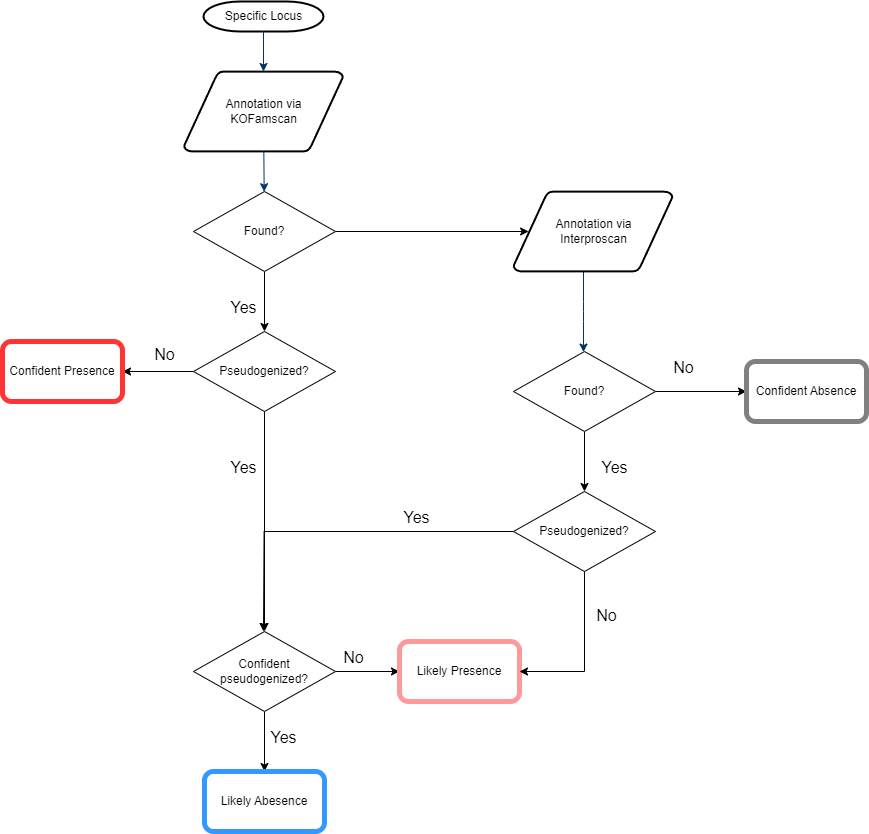

The diagram above was exported from draw.io. Its source (the exported page's mxGraphModel, read from the mxfile embedded in the PNG):
<mxGraphModel dx="1500" dy="899" grid="1" gridSize="10" guides="1" tooltips="1" connect="1" arrows="1" fold="1" page="1" pageScale="1" pageWidth="1169" pageHeight="827" background="none" math="0" shadow="0">
  <root>
    <mxCell id="0" />
    <mxCell id="1" parent="0" />
    <mxCell id="2" value="Specific Locus" style="shape=mxgraph.flowchart.terminator;strokeWidth=2;gradientColor=none;gradientDirection=north;fontStyle=0;html=1;" parent="1" vertex="1">
      <mxGeometry x="260" y="60" width="120" height="30" as="geometry" />
    </mxCell>
    <mxCell id="3" value="Annotation via &lt;br&gt;KOFamscan" style="shape=mxgraph.flowchart.data;strokeWidth=2;gradientColor=none;gradientDirection=north;fontStyle=0;html=1;" parent="1" vertex="1">
      <mxGeometry x="240.5" y="130" width="159" height="80" as="geometry" />
    </mxCell>
    <mxCell id="7" style="fontStyle=1;strokeColor=#003366;strokeWidth=1;html=1;" parent="1" source="2" target="3" edge="1">
      <mxGeometry relative="1" as="geometry" />
    </mxCell>
    <mxCell id="8" style="fontStyle=1;strokeColor=#003366;strokeWidth=1;html=1;" parent="1" source="3" target="tDdXOuwZDNLu1xKKpX3S-56" edge="1">
      <mxGeometry relative="1" as="geometry">
        <mxPoint x="320" y="250" as="targetPoint" />
      </mxGeometry>
    </mxCell>
    <mxCell id="10" value="" style="edgeStyle=elbowEdgeStyle;elbow=horizontal;fontStyle=1;strokeColor=#003366;strokeWidth=1;html=1;startArrow=classic;startFill=1;endArrow=none;endFill=0;" parent="1" source="24XCFOktDmXCFEaO_YV1-67" target="24XCFOktDmXCFEaO_YV1-105" edge="1">
      <mxGeometry x="381" y="28.5" width="100" height="100" as="geometry">
        <mxPoint x="695" y="430" as="sourcePoint" />
        <mxPoint x="670" y="333.71000000000004" as="targetPoint" />
        <Array as="points">
          <mxPoint x="640" y="370" />
        </Array>
      </mxGeometry>
    </mxCell>
    <mxCell id="24XCFOktDmXCFEaO_YV1-73" value="" style="edgeStyle=orthogonalEdgeStyle;rounded=0;orthogonalLoop=1;jettySize=auto;html=1;entryX=0.5;entryY=0;entryDx=0;entryDy=0;" edge="1" parent="1" source="tDdXOuwZDNLu1xKKpX3S-56" target="24XCFOktDmXCFEaO_YV1-77">
      <mxGeometry relative="1" as="geometry">
        <mxPoint x="321" y="400" as="targetPoint" />
      </mxGeometry>
    </mxCell>
    <mxCell id="24XCFOktDmXCFEaO_YV1-106" style="edgeStyle=orthogonalEdgeStyle;rounded=0;orthogonalLoop=1;jettySize=auto;html=1;entryX=0.095;entryY=0.5;entryDx=0;entryDy=0;entryPerimeter=0;" edge="1" parent="1" source="tDdXOuwZDNLu1xKKpX3S-56" target="24XCFOktDmXCFEaO_YV1-105">
      <mxGeometry relative="1" as="geometry">
        <mxPoint x="560" y="290" as="targetPoint" />
      </mxGeometry>
    </mxCell>
    <mxCell id="tDdXOuwZDNLu1xKKpX3S-56" value="Found?" style="rhombus;whiteSpace=wrap;html=1;" parent="1" vertex="1">
      <mxGeometry x="250" y="250" width="142" height="80" as="geometry" />
    </mxCell>
    <mxCell id="24XCFOktDmXCFEaO_YV1-87" value="" style="edgeStyle=orthogonalEdgeStyle;rounded=0;orthogonalLoop=1;jettySize=auto;html=1;" edge="1" parent="1" source="24XCFOktDmXCFEaO_YV1-67" target="24XCFOktDmXCFEaO_YV1-86">
      <mxGeometry relative="1" as="geometry" />
    </mxCell>
    <mxCell id="24XCFOktDmXCFEaO_YV1-97" value="" style="edgeStyle=orthogonalEdgeStyle;rounded=0;orthogonalLoop=1;jettySize=auto;html=1;" edge="1" parent="1" source="24XCFOktDmXCFEaO_YV1-67" target="24XCFOktDmXCFEaO_YV1-96">
      <mxGeometry relative="1" as="geometry" />
    </mxCell>
    <mxCell id="24XCFOktDmXCFEaO_YV1-67" value="Found?" style="rhombus;whiteSpace=wrap;html=1;" vertex="1" parent="1">
      <mxGeometry x="570" y="410" width="142" height="80" as="geometry" />
    </mxCell>
    <mxCell id="24XCFOktDmXCFEaO_YV1-74" value="&lt;font style=&quot;font-size: 16px;&quot;&gt;Yes&lt;/font&gt;" style="text;fontStyle=0;html=1;strokeColor=none;gradientColor=none;fillColor=none;strokeWidth=2;align=center;" vertex="1" parent="1">
      <mxGeometry x="275" y="350" width="50" height="30" as="geometry" />
    </mxCell>
    <mxCell id="24XCFOktDmXCFEaO_YV1-80" value="" style="edgeStyle=orthogonalEdgeStyle;rounded=0;orthogonalLoop=1;jettySize=auto;html=1;" edge="1" parent="1" source="24XCFOktDmXCFEaO_YV1-77" target="24XCFOktDmXCFEaO_YV1-79">
      <mxGeometry relative="1" as="geometry" />
    </mxCell>
    <mxCell id="24XCFOktDmXCFEaO_YV1-83" value="" style="edgeStyle=orthogonalEdgeStyle;rounded=0;orthogonalLoop=1;jettySize=auto;html=1;" edge="1" parent="1" source="24XCFOktDmXCFEaO_YV1-77" target="24XCFOktDmXCFEaO_YV1-82">
      <mxGeometry relative="1" as="geometry" />
    </mxCell>
    <mxCell id="24XCFOktDmXCFEaO_YV1-77" value="Pseudogenized?" style="rhombus;whiteSpace=wrap;html=1;" vertex="1" parent="1">
      <mxGeometry x="250" y="390" width="142" height="80" as="geometry" />
    </mxCell>
    <mxCell id="24XCFOktDmXCFEaO_YV1-79" value="Confident Presence" style="rounded=1;whiteSpace=wrap;html=1;strokeColor=#FF3333;strokeWidth=5;" vertex="1" parent="1">
      <mxGeometry x="59" y="400" width="120" height="60" as="geometry" />
    </mxCell>
    <mxCell id="24XCFOktDmXCFEaO_YV1-81" value="&lt;font style=&quot;font-size: 16px;&quot;&gt;No&lt;/font&gt;" style="text;fontStyle=0;html=1;strokeColor=none;gradientColor=none;fillColor=none;strokeWidth=2;align=center;" vertex="1" parent="1">
      <mxGeometry x="200.5" y="397" width="40" height="30" as="geometry" />
    </mxCell>
    <mxCell id="24XCFOktDmXCFEaO_YV1-91" value="" style="edgeStyle=orthogonalEdgeStyle;rounded=0;orthogonalLoop=1;jettySize=auto;html=1;" edge="1" parent="1" source="24XCFOktDmXCFEaO_YV1-82" target="24XCFOktDmXCFEaO_YV1-90">
      <mxGeometry relative="1" as="geometry" />
    </mxCell>
    <mxCell id="24XCFOktDmXCFEaO_YV1-94" value="" style="edgeStyle=orthogonalEdgeStyle;rounded=0;orthogonalLoop=1;jettySize=auto;html=1;" edge="1" parent="1" source="24XCFOktDmXCFEaO_YV1-82" target="24XCFOktDmXCFEaO_YV1-93">
      <mxGeometry relative="1" as="geometry" />
    </mxCell>
    <mxCell id="24XCFOktDmXCFEaO_YV1-82" value="Confident pseudogenized?" style="rhombus;whiteSpace=wrap;html=1;" vertex="1" parent="1">
      <mxGeometry x="250" y="690" width="142" height="80" as="geometry" />
    </mxCell>
    <mxCell id="24XCFOktDmXCFEaO_YV1-84" value="&lt;font style=&quot;font-size: 16px;&quot;&gt;Yes&lt;/font&gt;" style="text;fontStyle=0;html=1;strokeColor=none;gradientColor=none;fillColor=none;strokeWidth=2;align=center;" vertex="1" parent="1">
      <mxGeometry x="275" y="510" width="50" height="30" as="geometry" />
    </mxCell>
    <mxCell id="24XCFOktDmXCFEaO_YV1-86" value="Confident Absence" style="rounded=1;whiteSpace=wrap;html=1;strokeColor=#808080;strokeWidth=5;" vertex="1" parent="1">
      <mxGeometry x="803" y="420" width="120" height="60" as="geometry" />
    </mxCell>
    <mxCell id="24XCFOktDmXCFEaO_YV1-90" value="Likely Presence" style="rounded=1;whiteSpace=wrap;html=1;strokeColor=#FF9999;strokeWidth=5;" vertex="1" parent="1">
      <mxGeometry x="456" y="700" width="120" height="60" as="geometry" />
    </mxCell>
    <mxCell id="24XCFOktDmXCFEaO_YV1-92" value="No" style="text;fontStyle=0;html=1;strokeColor=none;gradientColor=none;fillColor=none;strokeWidth=2;align=center;fontSize=16;fontFamily=Arial;" vertex="1" parent="1">
      <mxGeometry x="390" y="700" width="40" height="30" as="geometry" />
    </mxCell>
    <mxCell id="24XCFOktDmXCFEaO_YV1-93" value="Likely Abesence" style="rounded=1;whiteSpace=wrap;html=1;strokeColor=#3399FF;strokeWidth=5;" vertex="1" parent="1">
      <mxGeometry x="261" y="830" width="120" height="60" as="geometry" />
    </mxCell>
    <mxCell id="24XCFOktDmXCFEaO_YV1-95" value="&lt;font face=&quot;Arial&quot; style=&quot;font-size: 16px;&quot;&gt;Yes&lt;/font&gt;" style="text;fontStyle=0;html=1;strokeColor=none;gradientColor=none;fillColor=none;strokeWidth=2;align=center;" vertex="1" parent="1">
      <mxGeometry x="315" y="780" width="50" height="30" as="geometry" />
    </mxCell>
    <mxCell id="24XCFOktDmXCFEaO_YV1-107" style="edgeStyle=orthogonalEdgeStyle;rounded=0;orthogonalLoop=1;jettySize=auto;html=1;entryX=1;entryY=0.5;entryDx=0;entryDy=0;" edge="1" parent="1" source="24XCFOktDmXCFEaO_YV1-96" target="24XCFOktDmXCFEaO_YV1-90">
      <mxGeometry relative="1" as="geometry" />
    </mxCell>
    <mxCell id="24XCFOktDmXCFEaO_YV1-111" style="edgeStyle=orthogonalEdgeStyle;rounded=0;orthogonalLoop=1;jettySize=auto;html=1;" edge="1" parent="1" source="24XCFOktDmXCFEaO_YV1-96">
      <mxGeometry relative="1" as="geometry">
        <mxPoint x="320" y="690" as="targetPoint" />
      </mxGeometry>
    </mxCell>
    <mxCell id="24XCFOktDmXCFEaO_YV1-96" value="Pseudogenized?" style="rhombus;whiteSpace=wrap;html=1;" vertex="1" parent="1">
      <mxGeometry x="570" y="550" width="142" height="80" as="geometry" />
    </mxCell>
    <mxCell id="24XCFOktDmXCFEaO_YV1-105" value="Annotation via &lt;br&gt;Interproscan" style="shape=mxgraph.flowchart.data;strokeWidth=2;gradientColor=none;gradientDirection=north;fontStyle=0;html=1;" vertex="1" parent="1">
      <mxGeometry x="570" y="250" width="159" height="80" as="geometry" />
    </mxCell>
    <mxCell id="24XCFOktDmXCFEaO_YV1-113" value="No" style="text;fontStyle=0;html=1;strokeColor=none;gradientColor=none;fillColor=none;strokeWidth=2;align=center;fontSize=16;fontFamily=Arial;" vertex="1" parent="1">
      <mxGeometry x="643" y="658" width="40" height="30" as="geometry" />
    </mxCell>
    <mxCell id="24XCFOktDmXCFEaO_YV1-117" value="&lt;font style=&quot;font-size: 16px;&quot;&gt;Yes&lt;/font&gt;" style="text;fontStyle=0;html=1;strokeColor=none;gradientColor=none;fillColor=none;strokeWidth=2;align=center;" vertex="1" parent="1">
      <mxGeometry x="651" y="510" width="40" height="26" as="geometry" />
    </mxCell>
    <mxCell id="24XCFOktDmXCFEaO_YV1-118" value="No" style="text;fontStyle=0;html=1;strokeColor=none;gradientColor=none;fillColor=none;strokeWidth=2;align=center;fontSize=16;fontFamily=Arial;" vertex="1" parent="1">
      <mxGeometry x="720" y="410" width="40" height="30" as="geometry" />
    </mxCell>
    <mxCell id="24XCFOktDmXCFEaO_YV1-119" value="&lt;font style=&quot;font-size: 16px;&quot;&gt;Yes&lt;/font&gt;" style="text;fontStyle=0;html=1;strokeColor=none;gradientColor=none;fillColor=none;strokeWidth=2;align=center;" vertex="1" parent="1">
      <mxGeometry x="448" y="560" width="50" height="30" as="geometry" />
    </mxCell>
  </root>
</mxGraphModel>